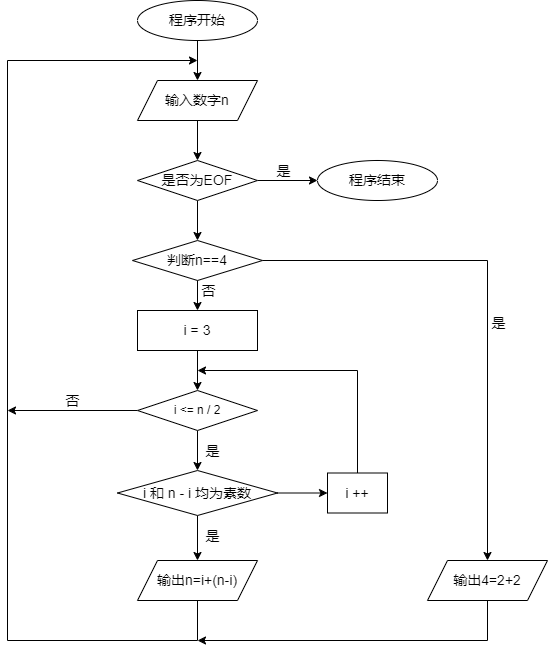

The diagram above was exported from draw.io. Its source (the exported page's mxGraphModel, read from the mxfile embedded in the PNG):
<mxGraphModel dx="1221" dy="823" grid="1" gridSize="10" guides="1" tooltips="1" connect="1" arrows="1" fold="1" page="1" pageScale="1" pageWidth="827" pageHeight="1169" math="0" shadow="0">
  <root>
    <mxCell id="0" />
    <mxCell id="1" parent="0" />
    <mxCell id="fT4zunHJ-nCeSVPf7WER-2" style="edgeStyle=orthogonalEdgeStyle;rounded=0;orthogonalLoop=1;jettySize=auto;html=1;exitX=0.5;exitY=1;exitDx=0;exitDy=0;entryX=0.5;entryY=0;entryDx=0;entryDy=0;" edge="1" parent="1" source="fT4zunHJ-nCeSVPf7WER-3" target="fT4zunHJ-nCeSVPf7WER-5">
      <mxGeometry relative="1" as="geometry" />
    </mxCell>
    <mxCell id="fT4zunHJ-nCeSVPf7WER-3" value="&lt;font style=&quot;font-size: 14px;&quot;&gt;程序开始&lt;/font&gt;" style="ellipse;whiteSpace=wrap;html=1;" vertex="1" parent="1">
      <mxGeometry x="340" y="80" width="120" height="40" as="geometry" />
    </mxCell>
    <mxCell id="fT4zunHJ-nCeSVPf7WER-4" style="edgeStyle=orthogonalEdgeStyle;rounded=0;orthogonalLoop=1;jettySize=auto;html=1;exitX=0.5;exitY=1;exitDx=0;exitDy=0;entryX=0.5;entryY=0;entryDx=0;entryDy=0;" edge="1" parent="1" source="fT4zunHJ-nCeSVPf7WER-5" target="fT4zunHJ-nCeSVPf7WER-9">
      <mxGeometry relative="1" as="geometry" />
    </mxCell>
    <mxCell id="fT4zunHJ-nCeSVPf7WER-5" value="&lt;font style=&quot;font-size: 14px;&quot;&gt;输入数字n&lt;/font&gt;" style="shape=parallelogram;perimeter=parallelogramPerimeter;whiteSpace=wrap;html=1;fixedSize=1;" vertex="1" parent="1">
      <mxGeometry x="340" y="160" width="120" height="40" as="geometry" />
    </mxCell>
    <mxCell id="fT4zunHJ-nCeSVPf7WER-6" style="edgeStyle=orthogonalEdgeStyle;rounded=0;orthogonalLoop=1;jettySize=auto;html=1;entryX=0;entryY=0.5;entryDx=0;entryDy=0;" edge="1" parent="1" source="fT4zunHJ-nCeSVPf7WER-9" target="fT4zunHJ-nCeSVPf7WER-10">
      <mxGeometry relative="1" as="geometry" />
    </mxCell>
    <mxCell id="fT4zunHJ-nCeSVPf7WER-7" value="&lt;font style=&quot;font-size: 14px;&quot;&gt;是&lt;/font&gt;" style="edgeLabel;html=1;align=center;verticalAlign=middle;resizable=0;points=[];fontFamily=Helvetica;fontSize=11;fontColor=default;labelBackgroundColor=default;fillColor=none;gradientColor=none;" vertex="1" connectable="0" parent="fT4zunHJ-nCeSVPf7WER-6">
      <mxGeometry x="-0.1778" y="3" relative="1" as="geometry">
        <mxPoint y="-7" as="offset" />
      </mxGeometry>
    </mxCell>
    <mxCell id="fT4zunHJ-nCeSVPf7WER-8" style="edgeStyle=orthogonalEdgeStyle;rounded=0;orthogonalLoop=1;jettySize=auto;html=1;exitX=0.5;exitY=1;exitDx=0;exitDy=0;entryX=0.5;entryY=0;entryDx=0;entryDy=0;fontFamily=Helvetica;fontSize=11;fontColor=default;labelBackgroundColor=default;resizable=0;" edge="1" parent="1" source="fT4zunHJ-nCeSVPf7WER-9" target="fT4zunHJ-nCeSVPf7WER-17">
      <mxGeometry relative="1" as="geometry" />
    </mxCell>
    <mxCell id="fT4zunHJ-nCeSVPf7WER-9" value="&lt;font style=&quot;font-size: 14px;&quot;&gt;是否为EOF&lt;/font&gt;" style="rhombus;whiteSpace=wrap;html=1;" vertex="1" parent="1">
      <mxGeometry x="340" y="240" width="120" height="40" as="geometry" />
    </mxCell>
    <mxCell id="fT4zunHJ-nCeSVPf7WER-10" value="&lt;font style=&quot;font-size: 14px;&quot;&gt;程序结束&lt;/font&gt;" style="ellipse;whiteSpace=wrap;html=1;" vertex="1" parent="1">
      <mxGeometry x="520" y="240" width="120" height="40" as="geometry" />
    </mxCell>
    <mxCell id="fT4zunHJ-nCeSVPf7WER-22" style="edgeStyle=orthogonalEdgeStyle;rounded=0;orthogonalLoop=1;jettySize=auto;html=1;exitX=1;exitY=0.5;exitDx=0;exitDy=0;entryX=0.5;entryY=0;entryDx=0;entryDy=0;" edge="1" parent="1" source="fT4zunHJ-nCeSVPf7WER-17" target="fT4zunHJ-nCeSVPf7WER-21">
      <mxGeometry relative="1" as="geometry" />
    </mxCell>
    <mxCell id="fT4zunHJ-nCeSVPf7WER-30" value="&lt;font style=&quot;font-size: 14px;&quot;&gt;是&lt;/font&gt;" style="edgeLabel;html=1;align=center;verticalAlign=middle;resizable=0;points=[];" vertex="1" connectable="0" parent="fT4zunHJ-nCeSVPf7WER-22">
      <mxGeometry x="0.0921" y="-2" relative="1" as="geometry">
        <mxPoint x="12" as="offset" />
      </mxGeometry>
    </mxCell>
    <mxCell id="fT4zunHJ-nCeSVPf7WER-26" value="" style="edgeStyle=orthogonalEdgeStyle;rounded=0;orthogonalLoop=1;jettySize=auto;html=1;" edge="1" parent="1" source="fT4zunHJ-nCeSVPf7WER-17" target="fT4zunHJ-nCeSVPf7WER-25">
      <mxGeometry relative="1" as="geometry" />
    </mxCell>
    <mxCell id="fT4zunHJ-nCeSVPf7WER-39" value="&lt;font style=&quot;font-size: 14px;&quot;&gt;否&lt;/font&gt;" style="edgeLabel;html=1;align=center;verticalAlign=middle;resizable=0;points=[];" vertex="1" connectable="0" parent="fT4zunHJ-nCeSVPf7WER-26">
      <mxGeometry x="-0.1067" y="2" relative="1" as="geometry">
        <mxPoint x="12" y="-8" as="offset" />
      </mxGeometry>
    </mxCell>
    <mxCell id="fT4zunHJ-nCeSVPf7WER-17" value="判断n==4" style="rhombus;whiteSpace=wrap;html=1;align=center;verticalAlign=middle;fontFamily=Helvetica;fontSize=14;fontColor=default;labelBackgroundColor=none;resizable=1;fillColor=none;gradientColor=none;movable=1;rotatable=1;deletable=1;editable=1;locked=0;connectable=1;" vertex="1" parent="1">
      <mxGeometry x="335" y="320" width="130" height="40" as="geometry" />
    </mxCell>
    <mxCell id="fT4zunHJ-nCeSVPf7WER-18" style="edgeStyle=orthogonalEdgeStyle;rounded=0;orthogonalLoop=1;jettySize=auto;html=1;exitX=0.5;exitY=1;exitDx=0;exitDy=0;fontFamily=Helvetica;fontSize=11;fontColor=default;labelBackgroundColor=default;resizable=0;" edge="1" parent="1" source="fT4zunHJ-nCeSVPf7WER-19">
      <mxGeometry relative="1" as="geometry">
        <mxPoint x="400" y="140" as="targetPoint" />
        <Array as="points">
          <mxPoint x="400" y="720" />
          <mxPoint x="210" y="720" />
          <mxPoint x="210" y="140" />
        </Array>
      </mxGeometry>
    </mxCell>
    <mxCell id="fT4zunHJ-nCeSVPf7WER-19" value="输出n=i+(n-i)" style="shape=parallelogram;perimeter=parallelogramPerimeter;whiteSpace=wrap;html=1;fixedSize=1;align=center;verticalAlign=middle;fontFamily=Helvetica;fontSize=14;fontColor=default;labelBackgroundColor=default;resizable=1;fillColor=none;gradientColor=none;movable=1;rotatable=1;deletable=1;editable=1;locked=0;connectable=1;" vertex="1" parent="1">
      <mxGeometry x="340" y="640" width="120" height="40" as="geometry" />
    </mxCell>
    <mxCell id="fT4zunHJ-nCeSVPf7WER-23" style="edgeStyle=orthogonalEdgeStyle;rounded=0;orthogonalLoop=1;jettySize=auto;html=1;exitX=0.5;exitY=1;exitDx=0;exitDy=0;" edge="1" parent="1" source="fT4zunHJ-nCeSVPf7WER-21">
      <mxGeometry relative="1" as="geometry">
        <mxPoint x="400" y="720" as="targetPoint" />
        <Array as="points">
          <mxPoint x="690" y="720" />
        </Array>
      </mxGeometry>
    </mxCell>
    <mxCell id="fT4zunHJ-nCeSVPf7WER-21" value="&lt;font style=&quot;font-size: 14px;&quot;&gt;输出4=2+2&lt;/font&gt;" style="shape=parallelogram;perimeter=parallelogramPerimeter;whiteSpace=wrap;html=1;fixedSize=1;" vertex="1" parent="1">
      <mxGeometry x="630" y="640" width="120" height="40" as="geometry" />
    </mxCell>
    <mxCell id="fT4zunHJ-nCeSVPf7WER-28" style="edgeStyle=orthogonalEdgeStyle;rounded=0;orthogonalLoop=1;jettySize=auto;html=1;exitX=0;exitY=0.5;exitDx=0;exitDy=0;" edge="1" parent="1" source="fT4zunHJ-nCeSVPf7WER-24">
      <mxGeometry relative="1" as="geometry">
        <mxPoint x="210" y="490" as="targetPoint" />
      </mxGeometry>
    </mxCell>
    <mxCell id="fT4zunHJ-nCeSVPf7WER-29" value="&lt;font style=&quot;font-size: 14px;&quot;&gt;否&lt;/font&gt;" style="edgeLabel;html=1;align=center;verticalAlign=middle;resizable=0;points=[];" vertex="1" connectable="0" parent="fT4zunHJ-nCeSVPf7WER-28">
      <mxGeometry x="0.0164" y="1" relative="1" as="geometry">
        <mxPoint y="-11" as="offset" />
      </mxGeometry>
    </mxCell>
    <mxCell id="fT4zunHJ-nCeSVPf7WER-32" value="" style="edgeStyle=orthogonalEdgeStyle;rounded=0;orthogonalLoop=1;jettySize=auto;html=1;" edge="1" parent="1" source="fT4zunHJ-nCeSVPf7WER-24" target="fT4zunHJ-nCeSVPf7WER-31">
      <mxGeometry relative="1" as="geometry" />
    </mxCell>
    <mxCell id="fT4zunHJ-nCeSVPf7WER-38" value="&lt;font style=&quot;font-size: 14px;&quot;&gt;是&lt;/font&gt;" style="edgeLabel;html=1;align=center;verticalAlign=middle;resizable=0;points=[];" vertex="1" connectable="0" parent="fT4zunHJ-nCeSVPf7WER-32">
      <mxGeometry x="-0.2333" y="2" relative="1" as="geometry">
        <mxPoint x="12" y="5" as="offset" />
      </mxGeometry>
    </mxCell>
    <mxCell id="fT4zunHJ-nCeSVPf7WER-24" value="i &amp;lt;= n / 2" style="rhombus;whiteSpace=wrap;html=1;" vertex="1" parent="1">
      <mxGeometry x="340" y="470" width="120" height="40" as="geometry" />
    </mxCell>
    <mxCell id="fT4zunHJ-nCeSVPf7WER-27" value="" style="edgeStyle=orthogonalEdgeStyle;rounded=0;orthogonalLoop=1;jettySize=auto;html=1;" edge="1" parent="1" source="fT4zunHJ-nCeSVPf7WER-25" target="fT4zunHJ-nCeSVPf7WER-24">
      <mxGeometry relative="1" as="geometry" />
    </mxCell>
    <mxCell id="fT4zunHJ-nCeSVPf7WER-25" value="&lt;font style=&quot;font-size: 14px;&quot;&gt;i = 3&lt;/font&gt;" style="rounded=0;whiteSpace=wrap;html=1;" vertex="1" parent="1">
      <mxGeometry x="340" y="390" width="120" height="40" as="geometry" />
    </mxCell>
    <mxCell id="fT4zunHJ-nCeSVPf7WER-36" style="edgeStyle=orthogonalEdgeStyle;rounded=0;orthogonalLoop=1;jettySize=auto;html=1;exitX=0.5;exitY=1;exitDx=0;exitDy=0;entryX=0.5;entryY=0;entryDx=0;entryDy=0;" edge="1" parent="1" source="fT4zunHJ-nCeSVPf7WER-31" target="fT4zunHJ-nCeSVPf7WER-19">
      <mxGeometry relative="1" as="geometry" />
    </mxCell>
    <mxCell id="fT4zunHJ-nCeSVPf7WER-37" value="&lt;font style=&quot;font-size: 14px;&quot;&gt;是&lt;/font&gt;" style="edgeLabel;html=1;align=center;verticalAlign=middle;resizable=0;points=[];" vertex="1" connectable="0" parent="fT4zunHJ-nCeSVPf7WER-36">
      <mxGeometry x="-0.363" y="4" relative="1" as="geometry">
        <mxPoint x="10" y="6" as="offset" />
      </mxGeometry>
    </mxCell>
    <mxCell id="fT4zunHJ-nCeSVPf7WER-43" value="" style="edgeStyle=orthogonalEdgeStyle;rounded=0;orthogonalLoop=1;jettySize=auto;html=1;" edge="1" parent="1" source="fT4zunHJ-nCeSVPf7WER-31" target="fT4zunHJ-nCeSVPf7WER-42">
      <mxGeometry relative="1" as="geometry" />
    </mxCell>
    <mxCell id="fT4zunHJ-nCeSVPf7WER-31" value="&lt;font style=&quot;font-size: 14px;&quot;&gt;i 和 n - i 均为素数&lt;/font&gt;" style="rhombus;whiteSpace=wrap;html=1;" vertex="1" parent="1">
      <mxGeometry x="320" y="550" width="160" height="45" as="geometry" />
    </mxCell>
    <mxCell id="fT4zunHJ-nCeSVPf7WER-44" style="edgeStyle=orthogonalEdgeStyle;rounded=0;orthogonalLoop=1;jettySize=auto;html=1;exitX=0.5;exitY=0;exitDx=0;exitDy=0;" edge="1" parent="1" source="fT4zunHJ-nCeSVPf7WER-42">
      <mxGeometry relative="1" as="geometry">
        <mxPoint x="400" y="450" as="targetPoint" />
        <Array as="points">
          <mxPoint x="560" y="450" />
        </Array>
      </mxGeometry>
    </mxCell>
    <mxCell id="fT4zunHJ-nCeSVPf7WER-42" value="&lt;font style=&quot;font-size: 14px;&quot;&gt;i ++&lt;/font&gt;" style="rounded=0;whiteSpace=wrap;html=1;" vertex="1" parent="1">
      <mxGeometry x="530" y="552.5" width="60" height="40" as="geometry" />
    </mxCell>
  </root>
</mxGraphModel>